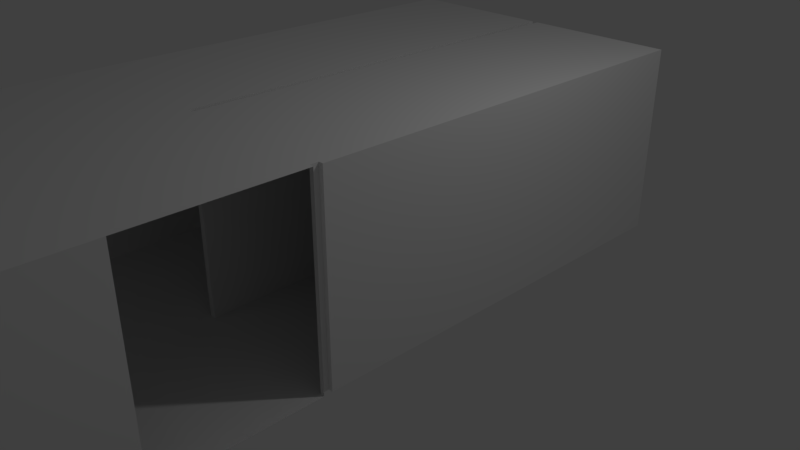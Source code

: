 # Source: hallway_east_wing_first_floor.blend  (saved by Blender 2.79.0; exported with 4.5.12 LTS)
import bpy
from mathutils import Matrix  # noqa: F401  (used for matrix-valued properties, if any)

bpy.ops.wm.read_factory_settings(use_empty=True)
scene = bpy.context.scene
scene.name = 'Scene'

# ---- collections
col_collection_1 = bpy.data.collections.new('Collection 1'); scene.collection.children.link(col_collection_1)

# ---- world
world_world = bpy.data.worlds.new('World'); scene.world = world_world
world_world.color = (0.05088, 0.05088, 0.05088)
world_world.use_sun_shadow = False
world_world.sun_shadow_jitter_overblur = 0.0
world_world.cycles.sampling_method = 'MANUAL'

# ---- cameras
cam_camera = bpy.data.cameras.new('Camera')
cam_camera.clip_end = 100.0
cam_camera.lens = 35.0
cam_camera.sensor_width = 32.0
cam_camera.sensor_height = 18.0
cam_camera.ortho_scale = 7.314
cam_camera.dof.focus_distance = 0.0
cam_camera.dof.aperture_fstop = 128.0

# ---- lights
light_lamp = bpy.data.lights.new('Lamp', 'POINT')
light_lamp.transmission_factor = 0.0
light_lamp.cutoff_distance = 30.0
light_lamp.energy = 100.0
light_lamp.shadow_buffer_clip_start = 1.001
light_lamp.shadow_soft_size = 0.1
light_lamp.shadow_maximum_resolution = 0.006
light_lamp.use_absolute_resolution = True

# ---- meshes
me_plane_001 = bpy.data.meshes.new('Plane.001')
me_plane_001.from_pydata([(1.218, 7.646, 1.996), (1.218, 7.646, 3.892), (1.218, 3.719, -3.473), (1.218, 5.615, 5.047), (1.218, 5.615, -3.473), (1.218, 7.646, -3.473), (1.218, 7.646, 5.047), (1.218, 3.611, 5.047), (1.218, 3.611, -3.473), (1.218, 5.615, 1.996), (1.218, 7.592, 1.996), (1.218, 5.695, 1.996), (1.218, 5.695, -3.473), (1.218, 7.592, 1.892), (1.218, 7.646, 1.892), (1.218, 5.615, -2.998), (1.218, 5.615, -0.8026), (1.218, 5.695, -0.8026), (1.218, 7.646, -0.8026), (1.218, 5.695, -2.998), (1.218, 7.646, -2.998)], [], [(14, 18, 17, 11, 13), (19, 17, 18, 20, 5, 12), (10, 13, 11), (6, 1, 10, 11, 3), (9, 3, 11), (8, 7, 3, 9, 16, 15, 4, 2), (10, 1, 0)])
_uv = me_plane_001.uv_layers.new(name='UVMap')
_uv.uv.foreach_set('vector', [0.0, 0.3864, 0.0, 0.1923, 0.1508, 0.1923, 0.1508, 0.3938, 0.004193, 0.3864, 0.1508, 0.03421, 0.1508, 0.1923, 0.0, 0.1923, 3.687e-08, 0.03421, 7.375e-08, 8.585e-08, 0.1508, 1.03e-07, 0.004193, 0.3938, 0.004193, 0.3864, 0.1508, 0.3938, 3.687e-08, 0.6136, 7.375e-08, 0.5304, 0.004193, 0.3938, 0.1508, 0.3938, 0.157, 0.6136, 0.157, 0.3938, 0.157, 0.6136, 0.1508, 0.3938, 0.312, 3.434e-08, 0.312, 0.6136, 0.157, 0.6136, 0.157, 0.3938, 0.157, 0.1923, 0.157, 0.03421, 0.157, 1.03e-07, 0.3037, 0.0, 0.004193, 0.3938, 7.375e-08, 0.5304, 0.0, 0.3938])
me_plane_001.use_remesh_preserve_volume = False
me_plane_001.use_remesh_preserve_attributes = False
me_plane_001.use_mirror_vertex_groups = False
me_plane_001.use_paint_bone_selection = False
me_plane_001.use_paint_mask = True
me_plane_001.update()
me_plane_000 = bpy.data.meshes.new('Plane.000')
me_plane_000.from_pydata([(-1.213, 7.646, 1.996), (1.218, 7.646, 1.996), (-1.213, 7.646, 3.892), (1.218, 7.646, 3.892), (-1.213, 3.719, -3.473), (1.218, 3.719, -3.473), (-1.213, 5.615, 5.047), (1.218, 5.615, 5.047), (-1.213, 3.719, 5.047), (1.218, 3.719, 5.047), (-1.213, 5.615, -3.473), (1.218, 5.615, -3.473), (-1.213, 7.646, -3.473), (1.218, 7.646, -3.473), (-1.213, 7.646, 5.047), (1.218, 7.646, 5.047), (-1.213, 3.611, 5.047), (1.218, 3.611, 5.047), (-1.213, 3.611, -3.473), (1.218, 3.611, -3.473), (-1.213, 5.615, 1.996), (1.218, 5.615, 1.996), (-1.213, 7.592, 1.996), (1.218, 7.592, 1.996), (-1.213, 5.695, 1.996), (1.218, 5.695, 1.996), (-1.213, 5.695, -3.473), (1.218, 5.695, -3.473), (-1.213, 7.592, 1.892), (1.218, 7.592, 1.892), (-1.213, 7.646, 1.892), (1.218, 7.646, 1.892), (1.218, 5.615, -2.998), (-1.213, 5.615, -2.998), (-1.213, 5.615, -0.8026), (1.218, 5.615, -0.8026), (0.6194, 5.615, -3.473), (0.6194, 5.615, 1.996), (0.6194, 5.695, 1.996), (0.6194, 5.615, -2.998), (0.6194, 5.615, -0.8026), (-0.6357, 5.615, -3.473), (-0.6357, 5.615, 1.996), (-0.6357, 5.695, 1.996), (-0.6357, 5.615, -2.998), (-0.6357, 5.615, -0.8026), (1.218, 5.695, -0.8026), (1.218, 7.646, -0.8026), (-1.213, 7.646, -0.8026), (1.218, 5.695, -2.998), (1.218, 7.646, -2.998), (-1.213, 7.646, -2.998), (0.6194, 5.695, -0.8026), (0.6194, 5.695, -2.998), (-0.6357, 5.695, -0.8026), (-0.6357, 5.695, -2.998), (-1.213, 5.695, -2.998), (-1.213, 5.695, -0.8026)], [], [(23, 22, 28, 29), (39, 36, 11, 32), (3, 15, 14, 2), (7, 6, 14, 15), (9, 17, 16, 8), (17, 19, 18, 16), (5, 4, 18, 19), (29, 28, 30, 31), (37, 21, 25, 38), (27, 13, 12, 26), (23, 1, 0, 22), (47, 31, 30, 48), (50, 47, 48, 51), (40, 39, 32, 35), (37, 40, 35, 21), (42, 45, 40, 37), (13, 50, 51, 12), (42, 37, 38, 43), (44, 41, 36, 39), (33, 10, 41, 44), (20, 42, 43, 24), (34, 33, 44, 45), (20, 34, 45, 42), (46, 49, 53, 52), (25, 46, 52, 54, 43, 38), (57, 54, 55, 56), (24, 43, 54, 57), (27, 26, 56, 55, 53, 49), (39, 40, 52, 53), (44, 39, 53, 55), (44, 55, 54, 45), (40, 45, 54, 52), (26, 12, 51, 48, 57, 56), (22, 24, 57, 48, 30, 28), (14, 6, 20, 24, 22, 0, 2), (16, 18, 4, 10, 33, 34, 20, 6)])
_uv = me_plane_000.uv_layers.new(name='UVMap')
_uv.uv.foreach_set('vector', [0.6099, 0.6136, 0.6099, 0.7887, 0.6019, 0.7887, 0.6019, 0.6136, 0.8583, 0.7535, 0.8583, 0.7877, 0.812, 0.7877, 0.812, 0.7535, 0.4959, 0.6136, 0.5852, 0.6136, 0.5852, 0.7887, 0.4959, 0.7887, 0.188, 0.7887, 0.188, 0.6136, 0.345, 0.6136, 0.345, 0.7887, 0.6019, 0.7887, 0.5935, 0.7887, 0.5935, 0.6136, 0.6019, 0.6136, 0.812, 0.0, 0.812, 0.6136, 0.6241, 0.6136, 0.6241, 6.868e-08, 0.5852, 0.7887, 0.5852, 0.6136, 0.5935, 0.6136, 0.5935, 0.7887, 0.6285, 0.7887, 0.6285, 0.6136, 0.6327, 0.6136, 0.6327, 0.7887, 0.6099, 0.6567, 0.6099, 0.6136, 0.6161, 0.6136, 0.6161, 0.6567, 0.345, 0.6136, 0.4959, 0.6136, 0.4959, 0.7887, 0.345, 0.7887, 0.6327, 0.6136, 0.6369, 0.6136, 0.6369, 0.7887, 0.6327, 0.7887, 0.188, 0.8059, 0.188, 1.0, 0.0, 1.0, 0.0, 0.8059, 0.188, 0.6478, 0.188, 0.8059, 0.0, 0.8059, 0.0, 0.6478, 0.8583, 0.5954, 0.8583, 0.7535, 0.812, 0.7535, 0.812, 0.5954, 0.8583, 0.3938, 0.8583, 0.5954, 0.812, 0.5954, 0.812, 0.3938, 0.9554, 0.3938, 0.9554, 0.5954, 0.8583, 0.5954, 0.8583, 0.3938, 0.188, 0.6136, 0.188, 0.6478, 0.0, 0.6478, 0.0, 0.6136, 0.6099, 0.7471, 0.6099, 0.6567, 0.6161, 0.6567, 0.6161, 0.7471, 0.9554, 0.7535, 0.9554, 0.7877, 0.8583, 0.7877, 0.8583, 0.7535, 1.0, 0.7535, 1.0, 0.7877, 0.9554, 0.7877, 0.9554, 0.7535, 0.6099, 0.7887, 0.6099, 0.7471, 0.6161, 0.7471, 0.6161, 0.7887, 1.0, 0.5954, 1.0, 0.7535, 0.9554, 0.7535, 0.9554, 0.5954, 1.0, 0.3938, 1.0, 0.5954, 0.9554, 0.5954, 0.9554, 0.3938, 1.0, 0.2015, 1.0, 0.3596, 0.9537, 0.3596, 0.9537, 0.2015, 1.0, 0.0, 1.0, 0.2015, 0.9537, 0.2015, 0.8567, 0.2015, 0.8567, 5.151e-08, 0.9537, 1.717e-08, 0.812, 0.2015, 0.8567, 0.2015, 0.8567, 0.3596, 0.812, 0.3596, 0.812, 6.868e-08, 0.8567, 5.151e-08, 0.8567, 0.2015, 0.812, 0.2015, 1.0, 0.3938, 0.812, 0.3938, 0.812, 0.3596, 0.8567, 0.3596, 0.9537, 0.3596, 1.0, 0.3596, 0.6285, 0.6136, 0.6285, 0.7717, 0.6223, 0.7717, 0.6223, 0.6136, 0.6369, 0.704, 0.6369, 0.6136, 0.6431, 0.6136, 0.6431, 0.704, 0.6161, 0.6136, 0.6223, 0.6136, 0.6223, 0.7717, 0.6161, 0.7717, 0.6493, 0.6136, 0.6493, 0.704, 0.6431, 0.704, 0.6431, 0.6136, 0.4629, 0.6136, 0.312, 0.6136, 0.312, 0.5794, 0.312, 0.4213, 0.4629, 0.4213, 0.4629, 0.5794, 0.3162, 0.2198, 0.4629, 0.2198, 0.4629, 0.4213, 0.312, 0.4213, 0.312, 0.2272, 0.3162, 0.2272, 0.312, 0.0, 0.4691, 3.434e-08, 0.4691, 0.2198, 0.4629, 0.2198, 0.3162, 0.2198, 0.312, 0.2198, 0.312, 0.0832, 0.6241, 3.434e-08, 0.6241, 0.6136, 0.6157, 0.6136, 0.4691, 0.6136, 0.4691, 0.5794, 0.4691, 0.4213, 0.4691, 0.2198, 0.4691, 3.434e-08])
me_plane_000.use_remesh_preserve_volume = False
me_plane_000.use_remesh_preserve_attributes = False
me_plane_000.use_mirror_vertex_groups = False
me_plane_000.use_paint_bone_selection = False
me_plane_000.use_paint_mask = True
me_plane_000.update()

# ---- objects
ob_plane_000 = bpy.data.objects.new('Plane.000', me_plane_001)
ob_lamp = bpy.data.objects.new('Lamp', light_lamp)
ob_camera = bpy.data.objects.new('Camera', cam_camera)
ob_plane_009 = bpy.data.objects.new('Plane.009', me_plane_000)

# ---- transforms, parenting, visibility, modifiers, constraints
ob_plane_000.location = (-6.365, 0.0, 1.044)
ob_plane_000.rotation_euler = (-1.571, 1.571, 0.0)
ob_plane_000.scale = (1.05, -1.05, -1.05)
ob_plane_000.lineart.crease_threshold = 0.0
ob_lamp.location = (4.076, 1.005, 5.904)
ob_lamp.rotation_euler = (0.6503, 0.05522, 1.866)
ob_lamp.lock_rotations_4d = False
ob_lamp.empty_display_type = 'ARROWS'
ob_lamp.color = (0.0, 0.0, 0.0, 0.0)
ob_lamp.lineart.crease_threshold = 0.0
ob_camera.location = (7.481, -6.508, 5.344)
ob_camera.rotation_euler = (1.109, 0.0, 0.8149)
ob_camera.lock_rotations_4d = False
ob_camera.empty_display_type = 'ARROWS'
ob_camera.color = (0.0, 0.0, 0.0, 0.0)
ob_camera.display_type = 'WIRE'
ob_camera.lineart.crease_threshold = 0.0
ob_plane_009.location = (-6.365, 0.0, 1.044)
ob_plane_009.rotation_euler = (-1.571, 1.571, 0.0)
ob_plane_009.scale = (1.05, -1.05, -1.05)
ob_plane_009.lineart.crease_threshold = 0.0

# ---- collection membership
col_collection_1.objects.link(ob_plane_000)
col_collection_1.objects.link(ob_lamp)
col_collection_1.objects.link(ob_camera)
col_collection_1.objects.link(ob_plane_009)

# ---- scene / render settings (as saved in the file)
scene.camera = ob_camera
scene.frame_start = 1; scene.frame_end = 250; scene.frame_set(1)
scene.render.engine = 'BLENDER_EEVEE_NEXT'
scene.render.resolution_percentage = 50
scene.render.dither_intensity = 0.0
scene.cycles.use_denoising = False
scene.cycles.samples = 128
scene.cycles.sampling_pattern = 'TABULATED_SOBOL'
scene.cycles.light_sampling_threshold = 0.0
scene.cycles.use_adaptive_sampling = False
scene.cycles.use_light_tree = False
scene.cycles.blur_glossy = 0.0
scene.cycles.sample_clamp_indirect = 0.0
scene.view_settings.view_transform = 'Standard'
bpy.context.view_layer.update()
